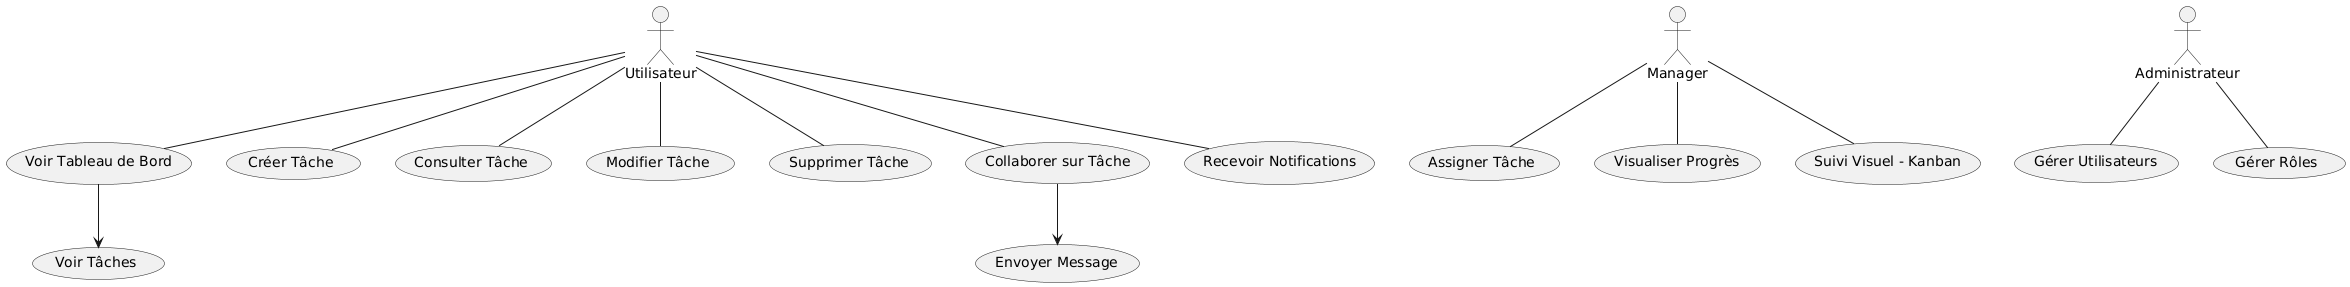

The diagram above was rendered by PlantUML. Its source (embedded in the PNG):
@startuml
actor "Utilisateur" as User
actor "Manager" as Manager
actor "Administrateur" as Admin

User -- (Voir Tableau de Bord)
User -- (Créer Tâche)
User -- (Consulter Tâche)
User -- (Modifier Tâche)
User -- (Supprimer Tâche)
User -- (Collaborer sur Tâche)
User -- (Recevoir Notifications)

Manager -- (Assigner Tâche)
Manager -- (Visualiser Progrès)
Manager -- (Suivi Visuel - Kanban)

Admin -- (Gérer Utilisateurs)
Admin -- (Gérer Rôles)

(Voir Tableau de Bord) --> (Voir Tâches)
(Collaborer sur Tâche) --> (Envoyer Message)
@enduml